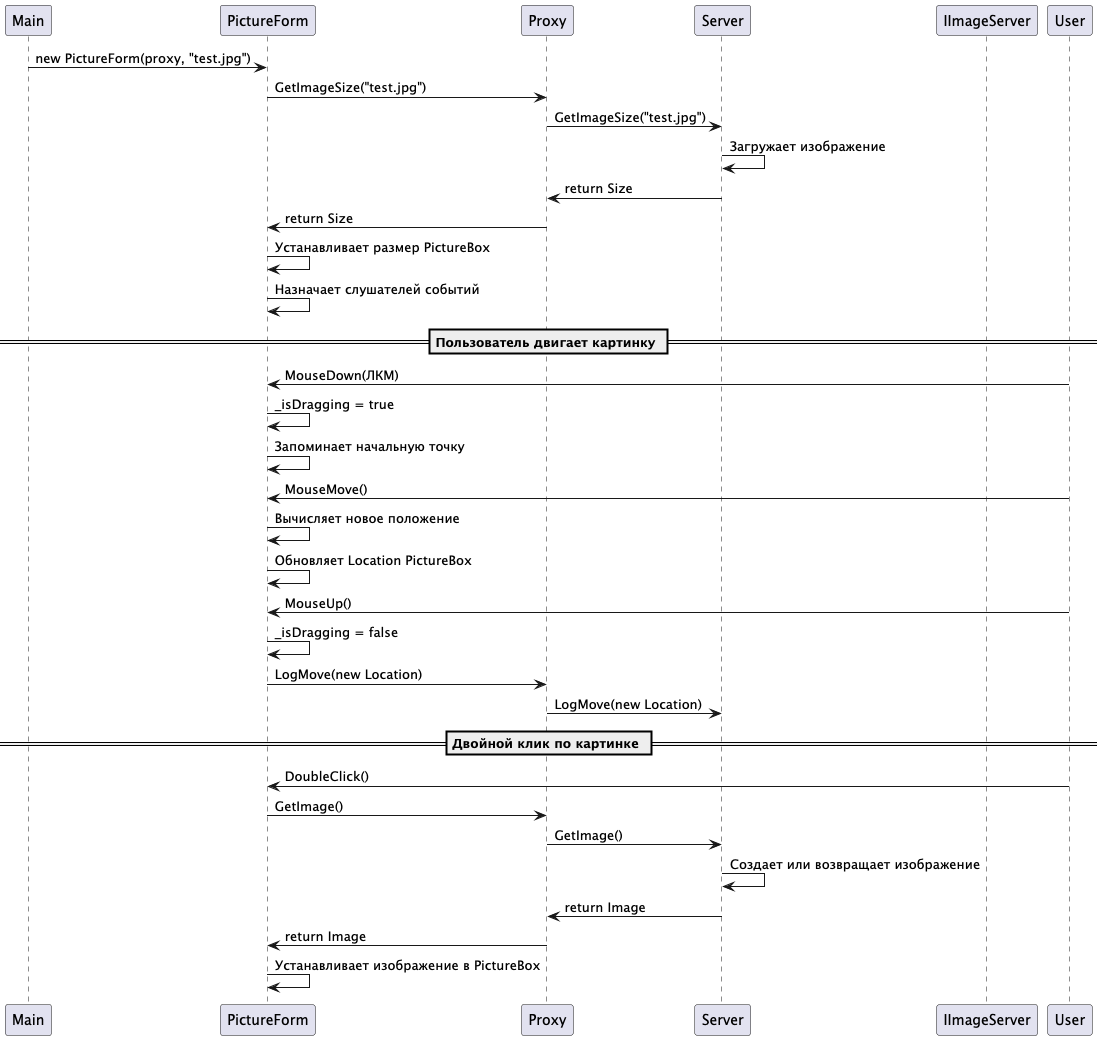

The diagram above was rendered by PlantUML. Its source (embedded in the PNG):
@startuml
participant "Main" as Main
participant "PictureForm" as Form
participant "Proxy" as Proxy
participant "Server" as Server
participant "IImageServer" as IImageServer

Main -> Form: new PictureForm(proxy, "test.jpg")
Form -> Proxy: GetImageSize("test.jpg")
Proxy -> Server: GetImageSize("test.jpg")
Server -> Server: Загружает изображение
Server -> Proxy: return Size
Proxy -> Form: return Size
Form -> Form: Устанавливает размер PictureBox
Form -> Form: Назначает слушателей событий

== Пользователь двигает картинку ==
User -> Form: MouseDown(ЛКМ)
Form -> Form: _isDragging = true
Form -> Form: Запоминает начальную точку

User -> Form: MouseMove()
Form -> Form: Вычисляет новое положение
Form -> Form: Обновляет Location PictureBox

User -> Form: MouseUp()
Form -> Form: _isDragging = false
Form -> Proxy: LogMove(new Location)
Proxy -> Server: LogMove(new Location)

== Двойной клик по картинке ==
User -> Form: DoubleClick()
Form -> Proxy: GetImage()
Proxy -> Server: GetImage()
Server -> Server: Создает или возвращает изображение
Server -> Proxy: return Image
Proxy -> Form: return Image
Form -> Form: Устанавливает изображение в PictureBox

@enduml